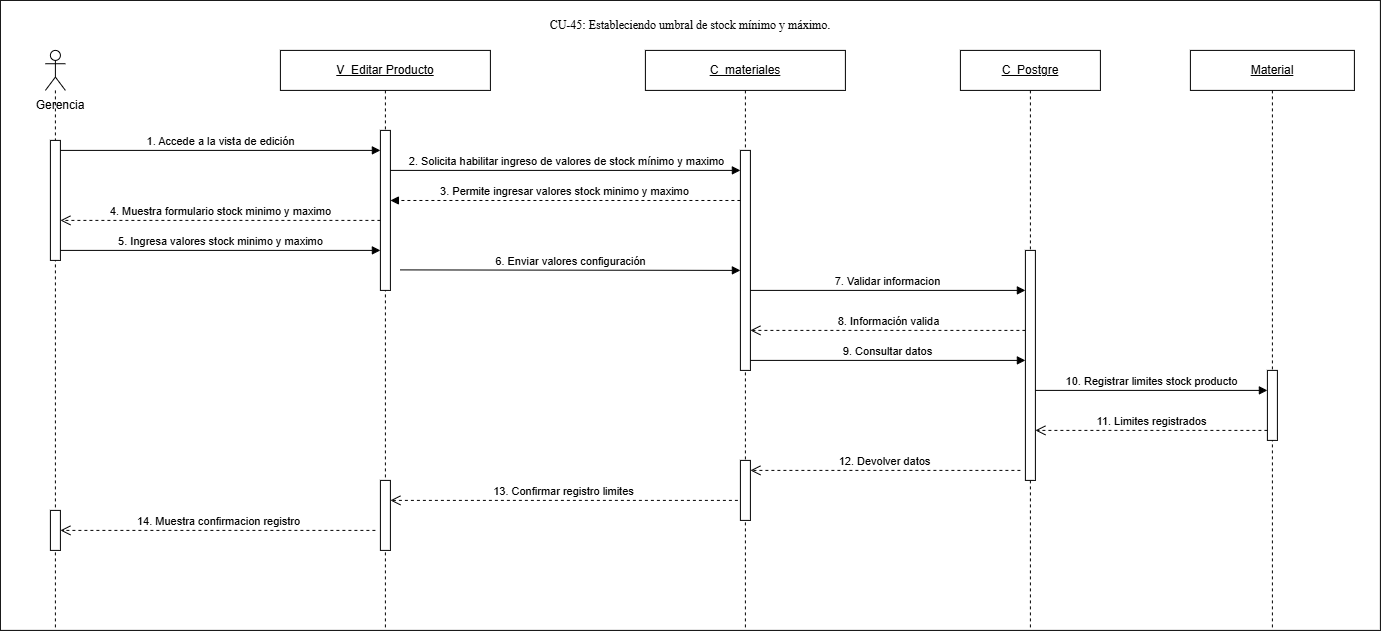

The diagram above was exported from draw.io. Its source (the exported page's mxGraphModel, read from the mxfile embedded in the PNG):
<mxGraphModel dx="969" dy="847" grid="1" gridSize="10" guides="1" tooltips="1" connect="1" arrows="1" fold="1" page="1" pageScale="1" pageWidth="827" pageHeight="1169" math="0" shadow="0">
  <root>
    <mxCell id="0" />
    <mxCell id="1" parent="0" />
    <mxCell id="ncEdOw1CSMXlWcqju01P-1" parent="1" style="rounded=0;whiteSpace=wrap;html=1;" value="" vertex="1">
      <mxGeometry height="630" width="1380" x="90" y="730" as="geometry" />
    </mxCell>
    <mxCell id="OU9n_FyS_GUwWMY7zGSY-2" parent="1" style="shape=umlLifeline;perimeter=lifelinePerimeter;whiteSpace=wrap;html=1;container=1;dropTarget=0;collapsible=0;recursiveResize=0;outlineConnect=0;portConstraint=eastwest;participant=umlActor;newEdgeStyle={&quot;curved&quot;:0,&quot;rounded&quot;:0};" value="" vertex="1">
      <mxGeometry height="580" width="20" x="135" y="780" as="geometry" />
    </mxCell>
    <mxCell id="OU9n_FyS_GUwWMY7zGSY-3" parent="OU9n_FyS_GUwWMY7zGSY-2" style="html=1;points=[[0,0,0,0,5],[0,1,0,0,-5],[1,0,0,0,5],[1,1,0,0,-5]];perimeter=orthogonalPerimeter;outlineConnect=0;targetShapes=umlLifeline;portConstraint=eastwest;newEdgeStyle={&quot;curved&quot;:0,&quot;rounded&quot;:0};" value="" vertex="1">
      <mxGeometry height="120" width="10" x="5" y="90" as="geometry" />
    </mxCell>
    <mxCell id="OU9n_FyS_GUwWMY7zGSY-4" parent="OU9n_FyS_GUwWMY7zGSY-2" style="html=1;points=[[0,0,0,0,5],[0,1,0,0,-5],[1,0,0,0,5],[1,1,0,0,-5]];perimeter=orthogonalPerimeter;outlineConnect=0;targetShapes=umlLifeline;portConstraint=eastwest;newEdgeStyle={&quot;curved&quot;:0,&quot;rounded&quot;:0};" value="" vertex="1">
      <mxGeometry height="40" width="10" x="5" y="460" as="geometry" />
    </mxCell>
    <mxCell id="OU9n_FyS_GUwWMY7zGSY-5" parent="1" style="text;html=1;whiteSpace=wrap;strokeColor=none;fillColor=none;align=center;verticalAlign=middle;rounded=0;" value="Gerencia" vertex="1">
      <mxGeometry height="30" width="80" x="110" y="820" as="geometry" />
    </mxCell>
    <mxCell id="OU9n_FyS_GUwWMY7zGSY-6" parent="1" style="shape=umlLifeline;perimeter=lifelinePerimeter;whiteSpace=wrap;html=1;container=1;dropTarget=0;collapsible=0;recursiveResize=0;outlineConnect=0;portConstraint=eastwest;newEdgeStyle={&quot;curved&quot;:0,&quot;rounded&quot;:0};" value="&lt;u&gt;V_Editar Producto&lt;/u&gt;" vertex="1">
      <mxGeometry height="580" width="210" x="370" y="780" as="geometry" />
    </mxCell>
    <mxCell id="OU9n_FyS_GUwWMY7zGSY-7" parent="OU9n_FyS_GUwWMY7zGSY-6" style="html=1;points=[[0,0,0,0,5],[0,1,0,0,-5],[1,0,0,0,5],[1,1,0,0,-5]];perimeter=orthogonalPerimeter;outlineConnect=0;targetShapes=umlLifeline;portConstraint=eastwest;newEdgeStyle={&quot;curved&quot;:0,&quot;rounded&quot;:0};" value="" vertex="1">
      <mxGeometry height="160" width="10" x="100" y="80" as="geometry" />
    </mxCell>
    <mxCell id="OU9n_FyS_GUwWMY7zGSY-8" parent="OU9n_FyS_GUwWMY7zGSY-6" style="html=1;points=[[0,0,0,0,5],[0,1,0,0,-5],[1,0,0,0,5],[1,1,0,0,-5]];perimeter=orthogonalPerimeter;outlineConnect=0;targetShapes=umlLifeline;portConstraint=eastwest;newEdgeStyle={&quot;curved&quot;:0,&quot;rounded&quot;:0};" value="" vertex="1">
      <mxGeometry height="70" width="10" x="100" y="430" as="geometry" />
    </mxCell>
    <mxCell id="OU9n_FyS_GUwWMY7zGSY-9" parent="1" style="shape=umlLifeline;perimeter=lifelinePerimeter;whiteSpace=wrap;html=1;container=1;dropTarget=0;collapsible=0;recursiveResize=0;outlineConnect=0;portConstraint=eastwest;newEdgeStyle={&quot;curved&quot;:0,&quot;rounded&quot;:0};" value="&lt;u&gt;C_materiales&lt;/u&gt;" vertex="1">
      <mxGeometry height="580" width="200" x="735" y="780" as="geometry" />
    </mxCell>
    <mxCell id="OU9n_FyS_GUwWMY7zGSY-11" parent="OU9n_FyS_GUwWMY7zGSY-9" style="html=1;points=[[0,0,0,0,5],[0,1,0,0,-5],[1,0,0,0,5],[1,1,0,0,-5]];perimeter=orthogonalPerimeter;outlineConnect=0;targetShapes=umlLifeline;portConstraint=eastwest;newEdgeStyle={&quot;curved&quot;:0,&quot;rounded&quot;:0};" value="" vertex="1">
      <mxGeometry height="60" width="10" x="95" y="410" as="geometry" />
    </mxCell>
    <mxCell id="EK2_yLhKuONGubq_9GqQ-3" parent="OU9n_FyS_GUwWMY7zGSY-9" style="html=1;points=[[0,0,0,0,5],[0,1,0,0,-5],[1,0,0,0,5],[1,1,0,0,-5]];perimeter=orthogonalPerimeter;outlineConnect=0;targetShapes=umlLifeline;portConstraint=eastwest;newEdgeStyle={&quot;curved&quot;:0,&quot;rounded&quot;:0};" value="" vertex="1">
      <mxGeometry height="220" width="10" x="95" y="100" as="geometry" />
    </mxCell>
    <mxCell id="OU9n_FyS_GUwWMY7zGSY-13" parent="1" style="shape=umlLifeline;perimeter=lifelinePerimeter;whiteSpace=wrap;html=1;container=1;dropTarget=0;collapsible=0;recursiveResize=0;outlineConnect=0;portConstraint=eastwest;newEdgeStyle={&quot;curved&quot;:0,&quot;rounded&quot;:0};" value="&lt;u&gt;Material&lt;/u&gt;" vertex="1">
      <mxGeometry height="580" width="164" x="1280" y="780" as="geometry" />
    </mxCell>
    <mxCell id="OU9n_FyS_GUwWMY7zGSY-14" parent="OU9n_FyS_GUwWMY7zGSY-13" style="html=1;points=[[0,0,0,0,5],[0,1,0,0,-5],[1,0,0,0,5],[1,1,0,0,-5]];perimeter=orthogonalPerimeter;outlineConnect=0;targetShapes=umlLifeline;portConstraint=eastwest;newEdgeStyle={&quot;curved&quot;:0,&quot;rounded&quot;:0};" value="" vertex="1">
      <mxGeometry height="70" width="10" x="77" y="320" as="geometry" />
    </mxCell>
    <mxCell id="OU9n_FyS_GUwWMY7zGSY-15" edge="1" parent="1" source="EK2_yLhKuONGubq_9GqQ-3" style="html=1;verticalAlign=bottom;endArrow=block;curved=0;rounded=0;dashed=1;entryX=1;entryY=0.438;entryDx=0;entryDy=0;entryPerimeter=0;" target="OU9n_FyS_GUwWMY7zGSY-7" value="3. Permite ingresar valores stock minimo y maximo">
      <mxGeometry relative="1" width="80" as="geometry">
        <mxPoint x="810" y="930" as="sourcePoint" />
        <mxPoint x="490" y="930" as="targetPoint" />
      </mxGeometry>
    </mxCell>
    <mxCell id="OU9n_FyS_GUwWMY7zGSY-16" edge="1" parent="1" style="html=1;verticalAlign=bottom;endArrow=open;dashed=1;endSize=8;curved=0;rounded=0;" value="4. Muestra formulario stock minimo y maximo">
      <mxGeometry relative="1" as="geometry">
        <mxPoint x="470" y="950" as="sourcePoint" />
        <mxPoint x="150" y="950" as="targetPoint" />
      </mxGeometry>
    </mxCell>
    <mxCell id="OU9n_FyS_GUwWMY7zGSY-17" edge="1" parent="1" source="OU9n_FyS_GUwWMY7zGSY-3" style="html=1;verticalAlign=bottom;endArrow=block;curved=0;rounded=0;entryX=0;entryY=0.75;entryDx=0;entryDy=0;entryPerimeter=0;" target="OU9n_FyS_GUwWMY7zGSY-7" value="5. Ingresa valores stock minimo y maximo">
      <mxGeometry relative="1" width="80" as="geometry">
        <mxPoint x="155" y="980" as="sourcePoint" />
        <mxPoint x="465" y="980" as="targetPoint" />
      </mxGeometry>
    </mxCell>
    <mxCell id="OU9n_FyS_GUwWMY7zGSY-18" edge="1" parent="1" style="html=1;verticalAlign=bottom;endArrow=block;curved=0;rounded=0;" value="6. Enviar valores configuración">
      <mxGeometry relative="1" width="80" as="geometry">
        <mxPoint x="490" y="999.5" as="sourcePoint" />
        <mxPoint x="830" y="1000" as="targetPoint" />
      </mxGeometry>
    </mxCell>
    <mxCell id="OU9n_FyS_GUwWMY7zGSY-19" edge="1" parent="1" style="html=1;verticalAlign=bottom;endArrow=open;dashed=1;endSize=8;curved=0;rounded=0;" target="OU9n_FyS_GUwWMY7zGSY-8" value="13. Confirmar registro limites">
      <mxGeometry relative="1" as="geometry">
        <mxPoint x="827.5" y="1230" as="sourcePoint" />
        <mxPoint x="487" y="1230" as="targetPoint" />
      </mxGeometry>
    </mxCell>
    <mxCell id="OU9n_FyS_GUwWMY7zGSY-20" edge="1" parent="1" style="html=1;verticalAlign=bottom;endArrow=open;dashed=1;endSize=8;curved=0;rounded=0;" target="OU9n_FyS_GUwWMY7zGSY-4" value="14. Muestra confirmacion registro">
      <mxGeometry relative="1" as="geometry">
        <mxPoint x="465" y="1260" as="sourcePoint" />
        <mxPoint x="155" y="1260.01" as="targetPoint" />
      </mxGeometry>
    </mxCell>
    <mxCell id="OU9n_FyS_GUwWMY7zGSY-21" parent="1" style="text;html=1;whiteSpace=wrap;strokeColor=none;fillColor=none;align=center;verticalAlign=middle;rounded=0;" value="&lt;span style=&quot;font-family: &amp;quot;Times New Roman&amp;quot;, serif; white-space: pre-wrap; background-color: rgb(255, 255, 255);&quot;&gt;CU-45: Estableciendo umbral de stock mínimo y máximo.&lt;/span&gt;" vertex="1">
      <mxGeometry height="30" width="390" x="585" y="740" as="geometry" />
    </mxCell>
    <mxCell id="OU9n_FyS_GUwWMY7zGSY-22" parent="1" style="shape=umlLifeline;perimeter=lifelinePerimeter;whiteSpace=wrap;html=1;container=1;dropTarget=0;collapsible=0;recursiveResize=0;outlineConnect=0;portConstraint=eastwest;newEdgeStyle={&quot;curved&quot;:0,&quot;rounded&quot;:0};" value="&lt;u&gt;C_&lt;/u&gt;&lt;u&gt;Postgre&lt;/u&gt;" vertex="1">
      <mxGeometry height="580" width="140" x="1050" y="780" as="geometry" />
    </mxCell>
    <mxCell id="OU9n_FyS_GUwWMY7zGSY-23" parent="OU9n_FyS_GUwWMY7zGSY-22" style="html=1;points=[[0,0,0,0,5],[0,1,0,0,-5],[1,0,0,0,5],[1,1,0,0,-5]];perimeter=orthogonalPerimeter;outlineConnect=0;targetShapes=umlLifeline;portConstraint=eastwest;newEdgeStyle={&quot;curved&quot;:0,&quot;rounded&quot;:0};" value="" vertex="1">
      <mxGeometry height="230" width="10" x="65" y="200" as="geometry" />
    </mxCell>
    <mxCell id="OU9n_FyS_GUwWMY7zGSY-25" edge="1" parent="1" style="html=1;verticalAlign=bottom;endArrow=block;curved=0;rounded=0;" value="7. Validar informacion">
      <mxGeometry relative="1" width="80" as="geometry">
        <mxPoint x="840" y="1020" as="sourcePoint" />
        <mxPoint x="1115" y="1020" as="targetPoint" />
      </mxGeometry>
    </mxCell>
    <mxCell id="OU9n_FyS_GUwWMY7zGSY-26" edge="1" parent="1" style="html=1;verticalAlign=bottom;endArrow=open;dashed=1;endSize=8;curved=0;rounded=0;" value="8. Información valida">
      <mxGeometry relative="1" as="geometry">
        <mxPoint x="1115" y="1060" as="sourcePoint" />
        <mxPoint x="840" y="1060" as="targetPoint" />
      </mxGeometry>
    </mxCell>
    <mxCell id="OU9n_FyS_GUwWMY7zGSY-27" edge="1" parent="1" source="EK2_yLhKuONGubq_9GqQ-3" style="html=1;verticalAlign=bottom;endArrow=block;curved=0;rounded=0;" value="9. Consultar datos">
      <mxGeometry relative="1" width="80" as="geometry">
        <mxPoint x="850" y="1090" as="sourcePoint" />
        <mxPoint x="1115" y="1090" as="targetPoint" />
      </mxGeometry>
    </mxCell>
    <mxCell id="OU9n_FyS_GUwWMY7zGSY-28" edge="1" parent="1" style="html=1;verticalAlign=bottom;endArrow=block;curved=0;rounded=0;" value="10. Registrar limites stock producto">
      <mxGeometry relative="1" width="80" as="geometry">
        <mxPoint x="1125" y="1120" as="sourcePoint" />
        <mxPoint x="1357" y="1120" as="targetPoint" />
      </mxGeometry>
    </mxCell>
    <mxCell id="OU9n_FyS_GUwWMY7zGSY-29" edge="1" parent="1" style="html=1;verticalAlign=bottom;endArrow=open;dashed=1;endSize=8;curved=0;rounded=0;" value="12. Devolver datos">
      <mxGeometry relative="1" as="geometry">
        <mxPoint x="1110" y="1200" as="sourcePoint" />
        <mxPoint x="840" y="1200" as="targetPoint" />
      </mxGeometry>
    </mxCell>
    <mxCell id="EK2_yLhKuONGubq_9GqQ-1" edge="1" parent="1" style="html=1;verticalAlign=bottom;endArrow=block;curved=0;rounded=0;" value="1. Accede a la vista de edición">
      <mxGeometry relative="1" width="80" as="geometry">
        <mxPoint x="150" y="880" as="sourcePoint" />
        <mxPoint x="470" y="880" as="targetPoint" />
      </mxGeometry>
    </mxCell>
    <mxCell id="EK2_yLhKuONGubq_9GqQ-2" edge="1" parent="1" source="OU9n_FyS_GUwWMY7zGSY-7" style="html=1;verticalAlign=bottom;endArrow=block;curved=0;rounded=0;exitX=1;exitY=0.25;exitDx=0;exitDy=0;exitPerimeter=0;" value="2. Solicita habilitar ingreso de valores de stock mínimo y maximo">
      <mxGeometry relative="1" width="80" as="geometry">
        <mxPoint x="490" y="900" as="sourcePoint" />
        <mxPoint x="830" y="900" as="targetPoint" />
      </mxGeometry>
    </mxCell>
    <mxCell id="OU9n_FyS_GUwWMY7zGSY-24" edge="1" parent="1" style="html=1;verticalAlign=bottom;endArrow=open;dashed=1;endSize=8;curved=0;rounded=0;" value="11. Limites registrados">
      <mxGeometry relative="1" as="geometry">
        <mxPoint as="offset" />
        <mxPoint x="1357" y="1160" as="sourcePoint" />
        <mxPoint x="1125" y="1160" as="targetPoint" />
      </mxGeometry>
    </mxCell>
  </root>
</mxGraphModel>